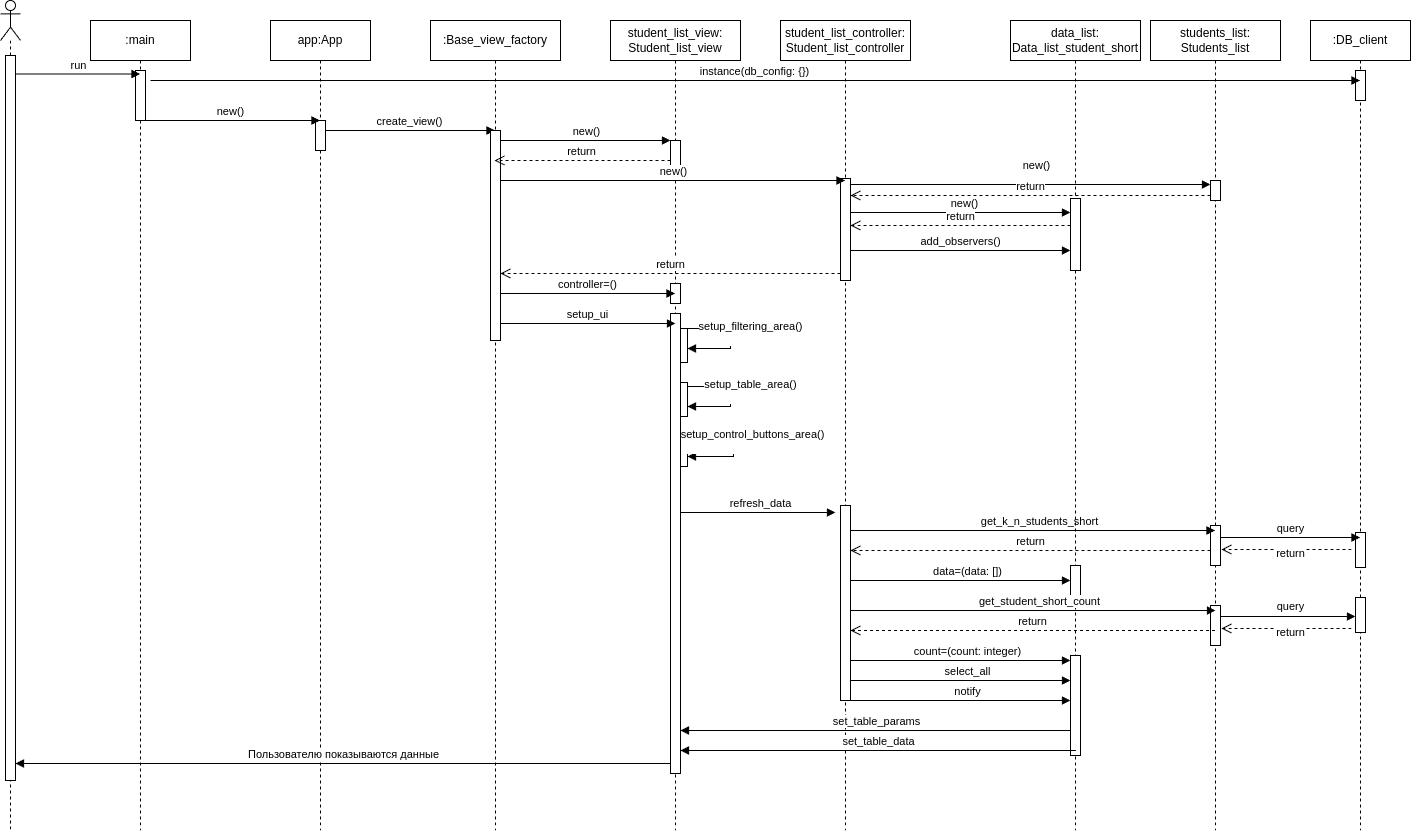

The diagram above was exported from draw.io. Its source (the exported page's mxGraphModel, read from the mxfile embedded in the PNG):
<mxGraphModel dx="2049" dy="1126" grid="1" gridSize="10" guides="1" tooltips="1" connect="1" arrows="1" fold="1" page="1" pageScale="1" pageWidth="850" pageHeight="1100" math="0" shadow="0">
  <root>
    <mxCell id="0" />
    <mxCell id="1" parent="0" />
    <mxCell id="2" value=":main" style="shape=umlLifeline;perimeter=lifelinePerimeter;whiteSpace=wrap;html=1;container=1;dropTarget=0;collapsible=0;recursiveResize=0;outlineConnect=0;portConstraint=eastwest;newEdgeStyle={&quot;curved&quot;:0,&quot;rounded&quot;:0};" vertex="1" parent="1">
      <mxGeometry x="110" y="500" width="100" height="810" as="geometry" />
    </mxCell>
    <mxCell id="3" value="" style="html=1;points=[[0,0,0,0,5],[0,1,0,0,-5],[1,0,0,0,5],[1,1,0,0,-5]];perimeter=orthogonalPerimeter;outlineConnect=0;targetShapes=umlLifeline;portConstraint=eastwest;newEdgeStyle={&quot;curved&quot;:0,&quot;rounded&quot;:0};" vertex="1" parent="2">
      <mxGeometry x="45" y="50" width="10" height="50" as="geometry" />
    </mxCell>
    <mxCell id="4" value=":DB_client" style="shape=umlLifeline;perimeter=lifelinePerimeter;whiteSpace=wrap;html=1;container=1;dropTarget=0;collapsible=0;recursiveResize=0;outlineConnect=0;portConstraint=eastwest;newEdgeStyle={&quot;curved&quot;:0,&quot;rounded&quot;:0};" vertex="1" parent="1">
      <mxGeometry x="1330" y="500" width="100" height="810" as="geometry" />
    </mxCell>
    <mxCell id="5" value="" style="html=1;points=[[0,0,0,0,5],[0,1,0,0,-5],[1,0,0,0,5],[1,1,0,0,-5]];perimeter=orthogonalPerimeter;outlineConnect=0;targetShapes=umlLifeline;portConstraint=eastwest;newEdgeStyle={&quot;curved&quot;:0,&quot;rounded&quot;:0};" vertex="1" parent="4">
      <mxGeometry x="45" y="50" width="10" height="30" as="geometry" />
    </mxCell>
    <mxCell id="6" value="" style="html=1;points=[[0,0,0,0,5],[0,1,0,0,-5],[1,0,0,0,5],[1,1,0,0,-5]];perimeter=orthogonalPerimeter;outlineConnect=0;targetShapes=umlLifeline;portConstraint=eastwest;newEdgeStyle={&quot;curved&quot;:0,&quot;rounded&quot;:0};" vertex="1" parent="4">
      <mxGeometry x="45" y="512" width="10" height="35" as="geometry" />
    </mxCell>
    <mxCell id="7" value="instance(db_config: {})" style="html=1;verticalAlign=bottom;endArrow=block;curved=0;rounded=0;" edge="1" target="4" parent="1">
      <mxGeometry width="80" relative="1" as="geometry">
        <mxPoint x="170" y="560" as="sourcePoint" />
        <mxPoint x="250" y="560" as="targetPoint" />
      </mxGeometry>
    </mxCell>
    <mxCell id="8" value="app:App" style="shape=umlLifeline;perimeter=lifelinePerimeter;whiteSpace=wrap;html=1;container=1;dropTarget=0;collapsible=0;recursiveResize=0;outlineConnect=0;portConstraint=eastwest;newEdgeStyle={&quot;curved&quot;:0,&quot;rounded&quot;:0};" vertex="1" parent="1">
      <mxGeometry x="290" y="500" width="100" height="810" as="geometry" />
    </mxCell>
    <mxCell id="9" value="" style="html=1;points=[[0,0,0,0,5],[0,1,0,0,-5],[1,0,0,0,5],[1,1,0,0,-5]];perimeter=orthogonalPerimeter;outlineConnect=0;targetShapes=umlLifeline;portConstraint=eastwest;newEdgeStyle={&quot;curved&quot;:0,&quot;rounded&quot;:0};" vertex="1" parent="8">
      <mxGeometry x="45" y="100" width="10" height="30" as="geometry" />
    </mxCell>
    <mxCell id="10" value="new()" style="html=1;verticalAlign=bottom;endArrow=block;curved=0;rounded=0;" edge="1" parent="1">
      <mxGeometry x="0.0028" width="80" relative="1" as="geometry">
        <mxPoint x="160" y="600" as="sourcePoint" />
        <mxPoint x="339.5" y="600" as="targetPoint" />
        <mxPoint as="offset" />
      </mxGeometry>
    </mxCell>
    <mxCell id="11" value="student_list_view:&lt;br&gt;Student_list_view" style="shape=umlLifeline;perimeter=lifelinePerimeter;whiteSpace=wrap;html=1;container=1;dropTarget=0;collapsible=0;recursiveResize=0;outlineConnect=0;portConstraint=eastwest;newEdgeStyle={&quot;curved&quot;:0,&quot;rounded&quot;:0};" vertex="1" parent="1">
      <mxGeometry x="630" y="500" width="130" height="810" as="geometry" />
    </mxCell>
    <mxCell id="12" value="" style="html=1;points=[[0,0,0,0,5],[0,1,0,0,-5],[1,0,0,0,5],[1,1,0,0,-5]];perimeter=orthogonalPerimeter;outlineConnect=0;targetShapes=umlLifeline;portConstraint=eastwest;newEdgeStyle={&quot;curved&quot;:0,&quot;rounded&quot;:0};" vertex="1" parent="11">
      <mxGeometry x="60" y="120" width="10" height="30" as="geometry" />
    </mxCell>
    <mxCell id="13" value="" style="html=1;points=[[0,0,0,0,5],[0,1,0,0,-5],[1,0,0,0,5],[1,1,0,0,-5]];perimeter=orthogonalPerimeter;outlineConnect=0;targetShapes=umlLifeline;portConstraint=eastwest;newEdgeStyle={&quot;curved&quot;:0,&quot;rounded&quot;:0};" vertex="1" parent="11">
      <mxGeometry x="67" y="308" width="10" height="34" as="geometry" />
    </mxCell>
    <mxCell id="14" value="" style="html=1;points=[[0,0,0,0,5],[0,1,0,0,-5],[1,0,0,0,5],[1,1,0,0,-5]];perimeter=orthogonalPerimeter;outlineConnect=0;targetShapes=umlLifeline;portConstraint=eastwest;newEdgeStyle={&quot;curved&quot;:0,&quot;rounded&quot;:0};" vertex="1" parent="11">
      <mxGeometry x="67" y="362" width="10" height="34" as="geometry" />
    </mxCell>
    <mxCell id="15" value="setup_table_area()&lt;div&gt;&lt;br&gt;&lt;/div&gt;" style="html=1;verticalAlign=bottom;endArrow=block;curved=0;rounded=0;" edge="1" parent="11" target="14">
      <mxGeometry x="0.1887" y="-20" width="80" relative="1" as="geometry">
        <mxPoint x="77" y="366" as="sourcePoint" />
        <mxPoint x="157" y="366" as="targetPoint" />
        <Array as="points">
          <mxPoint x="120" y="366" />
          <mxPoint x="120" y="386" />
        </Array>
        <mxPoint x="20" y="20" as="offset" />
      </mxGeometry>
    </mxCell>
    <mxCell id="16" value="" style="html=1;points=[[0,0,0,0,5],[0,1,0,0,-5],[1,0,0,0,5],[1,1,0,0,-5]];perimeter=orthogonalPerimeter;outlineConnect=0;targetShapes=umlLifeline;portConstraint=eastwest;newEdgeStyle={&quot;curved&quot;:0,&quot;rounded&quot;:0};" vertex="1" parent="11">
      <mxGeometry x="67" y="412" width="10" height="34" as="geometry" />
    </mxCell>
    <mxCell id="17" value="setup_control_buttons_area()&lt;div&gt;&lt;br&gt;&lt;/div&gt;" style="html=1;verticalAlign=bottom;endArrow=block;curved=0;rounded=0;" edge="1" parent="11" target="16">
      <mxGeometry x="0.1887" y="-20" width="80" relative="1" as="geometry">
        <mxPoint x="80" y="416" as="sourcePoint" />
        <mxPoint x="160" y="416" as="targetPoint" />
        <Array as="points">
          <mxPoint x="123" y="416" />
          <mxPoint x="123" y="436" />
        </Array>
        <mxPoint x="20" y="20" as="offset" />
      </mxGeometry>
    </mxCell>
    <mxCell id="18" value="" style="html=1;points=[[0,0,0,0,5],[0,1,0,0,-5],[1,0,0,0,5],[1,1,0,0,-5]];perimeter=orthogonalPerimeter;outlineConnect=0;targetShapes=umlLifeline;portConstraint=eastwest;newEdgeStyle={&quot;curved&quot;:0,&quot;rounded&quot;:0};" vertex="1" parent="11">
      <mxGeometry x="60" y="263" width="10" height="20" as="geometry" />
    </mxCell>
    <mxCell id="19" value="" style="html=1;points=[[0,0,0,0,5],[0,1,0,0,-5],[1,0,0,0,5],[1,1,0,0,-5]];perimeter=orthogonalPerimeter;outlineConnect=0;targetShapes=umlLifeline;portConstraint=eastwest;newEdgeStyle={&quot;curved&quot;:0,&quot;rounded&quot;:0};" vertex="1" parent="11">
      <mxGeometry x="60" y="293" width="10" height="460" as="geometry" />
    </mxCell>
    <mxCell id="20" value="student_list_controller:&lt;br&gt;Student_list_controller" style="shape=umlLifeline;perimeter=lifelinePerimeter;whiteSpace=wrap;html=1;container=1;dropTarget=0;collapsible=0;recursiveResize=0;outlineConnect=0;portConstraint=eastwest;newEdgeStyle={&quot;curved&quot;:0,&quot;rounded&quot;:0};" vertex="1" parent="1">
      <mxGeometry x="800" y="500" width="130" height="810" as="geometry" />
    </mxCell>
    <mxCell id="21" value="" style="html=1;points=[[0,0,0,0,5],[0,1,0,0,-5],[1,0,0,0,5],[1,1,0,0,-5]];perimeter=orthogonalPerimeter;outlineConnect=0;targetShapes=umlLifeline;portConstraint=eastwest;newEdgeStyle={&quot;curved&quot;:0,&quot;rounded&quot;:0};" vertex="1" parent="20">
      <mxGeometry x="60" y="485" width="10" height="195" as="geometry" />
    </mxCell>
    <mxCell id="22" value="" style="html=1;points=[[0,0,0,0,5],[0,1,0,0,-5],[1,0,0,0,5],[1,1,0,0,-5]];perimeter=orthogonalPerimeter;outlineConnect=0;targetShapes=umlLifeline;portConstraint=eastwest;newEdgeStyle={&quot;curved&quot;:0,&quot;rounded&quot;:0};" vertex="1" parent="20">
      <mxGeometry x="60" y="158" width="10" height="102" as="geometry" />
    </mxCell>
    <mxCell id="23" value="create_view()" style="html=1;verticalAlign=bottom;endArrow=block;curved=0;rounded=0;" edge="1" target="58" parent="1">
      <mxGeometry x="0.0028" width="80" relative="1" as="geometry">
        <mxPoint x="345" y="610" as="sourcePoint" />
        <mxPoint x="475" y="610" as="targetPoint" />
        <mxPoint as="offset" />
      </mxGeometry>
    </mxCell>
    <mxCell id="24" value="refresh_data" style="html=1;verticalAlign=bottom;endArrow=block;curved=0;rounded=0;" edge="1" parent="1">
      <mxGeometry x="0.0323" width="80" relative="1" as="geometry">
        <mxPoint x="700" y="992" as="sourcePoint" />
        <mxPoint x="855" y="992" as="targetPoint" />
        <mxPoint as="offset" />
      </mxGeometry>
    </mxCell>
    <mxCell id="25" value="students_list:&lt;br&gt;Students_list" style="shape=umlLifeline;perimeter=lifelinePerimeter;whiteSpace=wrap;html=1;container=1;dropTarget=0;collapsible=0;recursiveResize=0;outlineConnect=0;portConstraint=eastwest;newEdgeStyle={&quot;curved&quot;:0,&quot;rounded&quot;:0};" vertex="1" parent="1">
      <mxGeometry x="1170" y="500" width="130" height="810" as="geometry" />
    </mxCell>
    <mxCell id="26" value="" style="html=1;points=[[0,0,0,0,5],[0,1,0,0,-5],[1,0,0,0,5],[1,1,0,0,-5]];perimeter=orthogonalPerimeter;outlineConnect=0;targetShapes=umlLifeline;portConstraint=eastwest;newEdgeStyle={&quot;curved&quot;:0,&quot;rounded&quot;:0};" vertex="1" parent="25">
      <mxGeometry x="60" y="505" width="10" height="40" as="geometry" />
    </mxCell>
    <mxCell id="27" value="" style="html=1;points=[[0,0,0,0,5],[0,1,0,0,-5],[1,0,0,0,5],[1,1,0,0,-5]];perimeter=orthogonalPerimeter;outlineConnect=0;targetShapes=umlLifeline;portConstraint=eastwest;newEdgeStyle={&quot;curved&quot;:0,&quot;rounded&quot;:0};" vertex="1" parent="25">
      <mxGeometry x="60" y="160" width="10" height="20" as="geometry" />
    </mxCell>
    <mxCell id="28" value="" style="html=1;points=[[0,0,0,0,5],[0,1,0,0,-5],[1,0,0,0,5],[1,1,0,0,-5]];perimeter=orthogonalPerimeter;outlineConnect=0;targetShapes=umlLifeline;portConstraint=eastwest;newEdgeStyle={&quot;curved&quot;:0,&quot;rounded&quot;:0};" vertex="1" parent="25">
      <mxGeometry x="60" y="585" width="10" height="40" as="geometry" />
    </mxCell>
    <mxCell id="29" value="new()" style="html=1;verticalAlign=bottom;endArrow=block;curved=0;rounded=0;" edge="1" parent="1">
      <mxGeometry x="0.0356" y="10" width="80" relative="1" as="geometry">
        <mxPoint x="870" y="664" as="sourcePoint" />
        <mxPoint x="1230" y="664" as="targetPoint" />
        <mxPoint as="offset" />
      </mxGeometry>
    </mxCell>
    <mxCell id="30" value="get_k_n_students_short" style="html=1;verticalAlign=bottom;endArrow=block;curved=0;rounded=0;" edge="1" parent="1">
      <mxGeometry x="0.0323" width="80" relative="1" as="geometry">
        <mxPoint x="870" y="1010" as="sourcePoint" />
        <mxPoint x="1234.5" y="1009.9999999999998" as="targetPoint" />
        <mxPoint as="offset" />
      </mxGeometry>
    </mxCell>
    <mxCell id="31" value="data_list:&lt;br&gt;Data_list_student_short" style="shape=umlLifeline;perimeter=lifelinePerimeter;whiteSpace=wrap;html=1;container=1;dropTarget=0;collapsible=0;recursiveResize=0;outlineConnect=0;portConstraint=eastwest;newEdgeStyle={&quot;curved&quot;:0,&quot;rounded&quot;:0};" vertex="1" parent="1">
      <mxGeometry x="1030" y="500" width="130" height="810" as="geometry" />
    </mxCell>
    <mxCell id="32" value="" style="html=1;points=[[0,0,0,0,5],[0,1,0,0,-5],[1,0,0,0,5],[1,1,0,0,-5]];perimeter=orthogonalPerimeter;outlineConnect=0;targetShapes=umlLifeline;portConstraint=eastwest;newEdgeStyle={&quot;curved&quot;:0,&quot;rounded&quot;:0};" vertex="1" parent="31">
      <mxGeometry x="60" y="545" width="10" height="30" as="geometry" />
    </mxCell>
    <mxCell id="33" value="" style="html=1;points=[[0,0,0,0,5],[0,1,0,0,-5],[1,0,0,0,5],[1,1,0,0,-5]];perimeter=orthogonalPerimeter;outlineConnect=0;targetShapes=umlLifeline;portConstraint=eastwest;newEdgeStyle={&quot;curved&quot;:0,&quot;rounded&quot;:0};" vertex="1" parent="31">
      <mxGeometry x="60" y="178" width="10" height="72" as="geometry" />
    </mxCell>
    <mxCell id="34" value="" style="html=1;points=[[0,0,0,0,5],[0,1,0,0,-5],[1,0,0,0,5],[1,1,0,0,-5]];perimeter=orthogonalPerimeter;outlineConnect=0;targetShapes=umlLifeline;portConstraint=eastwest;newEdgeStyle={&quot;curved&quot;:0,&quot;rounded&quot;:0};" vertex="1" parent="31">
      <mxGeometry x="60" y="635" width="10" height="100" as="geometry" />
    </mxCell>
    <mxCell id="35" value="return" style="html=1;verticalAlign=bottom;endArrow=open;dashed=1;endSize=8;curved=0;rounded=0;" edge="1" parent="1">
      <mxGeometry relative="1" as="geometry">
        <mxPoint x="1230" y="1030" as="sourcePoint" />
        <mxPoint x="870" y="1030" as="targetPoint" />
      </mxGeometry>
    </mxCell>
    <mxCell id="36" value="data=(data: [])" style="html=1;verticalAlign=bottom;endArrow=block;curved=0;rounded=0;" edge="1" target="32" parent="1">
      <mxGeometry x="0.0667" width="80" relative="1" as="geometry">
        <mxPoint x="870" y="1060" as="sourcePoint" />
        <mxPoint x="1235" y="1060" as="targetPoint" />
        <mxPoint as="offset" />
      </mxGeometry>
    </mxCell>
    <mxCell id="37" value="get_student_short_count" style="html=1;verticalAlign=bottom;endArrow=block;curved=0;rounded=0;" edge="1" source="21" parent="1">
      <mxGeometry x="0.0323" width="80" relative="1" as="geometry">
        <mxPoint x="860" y="1090" as="sourcePoint" />
        <mxPoint x="1235" y="1090" as="targetPoint" />
        <mxPoint as="offset" />
      </mxGeometry>
    </mxCell>
    <mxCell id="38" value="return" style="html=1;verticalAlign=bottom;endArrow=open;dashed=1;endSize=8;curved=0;rounded=0;" edge="1" parent="1">
      <mxGeometry relative="1" as="geometry">
        <mxPoint x="1234.5" y="1110" as="sourcePoint" />
        <mxPoint x="870" y="1110" as="targetPoint" />
        <Array as="points">
          <mxPoint x="1070" y="1110" />
        </Array>
      </mxGeometry>
    </mxCell>
    <mxCell id="39" value="count=(count: integer)" style="html=1;verticalAlign=bottom;endArrow=block;curved=0;rounded=0;" edge="1" parent="1">
      <mxGeometry x="0.0667" width="80" relative="1" as="geometry">
        <mxPoint x="870" y="1140" as="sourcePoint" />
        <mxPoint x="1090" y="1140" as="targetPoint" />
        <mxPoint as="offset" />
      </mxGeometry>
    </mxCell>
    <mxCell id="40" value="select_all" style="html=1;verticalAlign=bottom;endArrow=block;curved=0;rounded=0;" edge="1" source="21" parent="1">
      <mxGeometry x="0.0667" width="80" relative="1" as="geometry">
        <mxPoint x="860" y="1160" as="sourcePoint" />
        <mxPoint x="1090" y="1160" as="targetPoint" />
        <mxPoint as="offset" />
      </mxGeometry>
    </mxCell>
    <mxCell id="41" value="notify" style="html=1;verticalAlign=bottom;endArrow=block;curved=0;rounded=0;" edge="1" source="21" parent="1">
      <mxGeometry x="0.0667" width="80" relative="1" as="geometry">
        <mxPoint x="860" y="1180" as="sourcePoint" />
        <mxPoint x="1090" y="1180" as="targetPoint" />
        <mxPoint as="offset" />
      </mxGeometry>
    </mxCell>
    <mxCell id="42" value="set_table_params" style="html=1;verticalAlign=bottom;endArrow=block;curved=0;rounded=0;" edge="1" target="19" parent="1">
      <mxGeometry width="80" relative="1" as="geometry">
        <mxPoint x="1090" y="1210" as="sourcePoint" />
        <mxPoint x="694.6304347826087" y="1210" as="targetPoint" />
      </mxGeometry>
    </mxCell>
    <mxCell id="43" value="set_table_data" style="html=1;verticalAlign=bottom;endArrow=block;curved=0;rounded=0;" edge="1" parent="1">
      <mxGeometry width="80" relative="1" as="geometry">
        <mxPoint x="1095.37" y="1230" as="sourcePoint" />
        <mxPoint x="700.0004347826087" y="1230" as="targetPoint" />
      </mxGeometry>
    </mxCell>
    <mxCell id="44" value="query" style="html=1;verticalAlign=bottom;endArrow=block;curved=0;rounded=0;" edge="1" parent="1">
      <mxGeometry width="80" relative="1" as="geometry">
        <mxPoint x="1240" y="1017" as="sourcePoint" />
        <mxPoint x="1379.5" y="1016.9999999999998" as="targetPoint" />
      </mxGeometry>
    </mxCell>
    <mxCell id="45" value="return" style="html=1;verticalAlign=bottom;endArrow=open;dashed=1;endSize=8;curved=0;rounded=0;" edge="1" parent="1">
      <mxGeometry x="-0.0615" y="13" relative="1" as="geometry">
        <mxPoint x="1371" y="1029" as="sourcePoint" />
        <mxPoint x="1241" y="1029" as="targetPoint" />
        <mxPoint as="offset" />
      </mxGeometry>
    </mxCell>
    <mxCell id="46" value="query" style="html=1;verticalAlign=bottom;endArrow=block;curved=0;rounded=0;" edge="1" source="56" parent="1">
      <mxGeometry x="1" y="70" width="80" relative="1" as="geometry">
        <mxPoint x="1240" y="1096" as="sourcePoint" />
        <mxPoint x="1380" y="1096" as="targetPoint" />
        <mxPoint y="-1" as="offset" />
      </mxGeometry>
    </mxCell>
    <mxCell id="47" value="return" style="html=1;verticalAlign=bottom;endArrow=open;dashed=1;endSize=8;curved=0;rounded=0;" edge="1" parent="1">
      <mxGeometry x="-0.0615" y="13" relative="1" as="geometry">
        <mxPoint x="1371" y="1108" as="sourcePoint" />
        <mxPoint x="1241" y="1108" as="targetPoint" />
        <mxPoint as="offset" />
      </mxGeometry>
    </mxCell>
    <mxCell id="48" value="" style="shape=umlLifeline;perimeter=lifelinePerimeter;whiteSpace=wrap;html=1;container=1;dropTarget=0;collapsible=0;recursiveResize=0;outlineConnect=0;portConstraint=eastwest;newEdgeStyle={&quot;curved&quot;:0,&quot;rounded&quot;:0};participant=umlActor;" vertex="1" parent="1">
      <mxGeometry x="20" y="480" width="20" height="830" as="geometry" />
    </mxCell>
    <mxCell id="49" value="" style="html=1;points=[[0,0,0,0,5],[0,1,0,0,-5],[1,0,0,0,5],[1,1,0,0,-5]];perimeter=orthogonalPerimeter;outlineConnect=0;targetShapes=umlLifeline;portConstraint=eastwest;newEdgeStyle={&quot;curved&quot;:0,&quot;rounded&quot;:0};" vertex="1" parent="48">
      <mxGeometry x="5" y="55" width="10" height="725" as="geometry" />
    </mxCell>
    <mxCell id="50" value="run" style="html=1;verticalAlign=bottom;endArrow=block;curved=0;rounded=0;" edge="1" parent="1">
      <mxGeometry width="80" relative="1" as="geometry">
        <mxPoint x="35" y="553.5" as="sourcePoint" />
        <mxPoint x="159.50000000000023" y="553.5" as="targetPoint" />
      </mxGeometry>
    </mxCell>
    <mxCell id="51" value="setup_filtering_area()&lt;div&gt;&lt;br&gt;&lt;/div&gt;" style="html=1;verticalAlign=bottom;endArrow=block;curved=0;rounded=0;" edge="1" parent="1">
      <mxGeometry x="0.1887" y="-20" width="80" relative="1" as="geometry">
        <mxPoint x="707" y="808" as="sourcePoint" />
        <mxPoint x="707" y="828" as="targetPoint" />
        <Array as="points">
          <mxPoint x="750" y="808" />
          <mxPoint x="750" y="828" />
        </Array>
        <mxPoint x="20" y="20" as="offset" />
      </mxGeometry>
    </mxCell>
    <mxCell id="52" value="return" style="html=1;verticalAlign=bottom;endArrow=open;dashed=1;endSize=8;curved=0;rounded=0;" edge="1" parent="1">
      <mxGeometry relative="1" as="geometry">
        <mxPoint x="1230" y="675" as="sourcePoint" />
        <mxPoint x="870" y="675" as="targetPoint" />
      </mxGeometry>
    </mxCell>
    <mxCell id="53" value="new()" style="html=1;verticalAlign=bottom;endArrow=block;curved=0;rounded=0;" edge="1" parent="1">
      <mxGeometry x="0.0435" width="80" relative="1" as="geometry">
        <mxPoint x="870" y="692" as="sourcePoint" />
        <mxPoint x="1090" y="692" as="targetPoint" />
        <mxPoint as="offset" />
      </mxGeometry>
    </mxCell>
    <mxCell id="54" value="return" style="html=1;verticalAlign=bottom;endArrow=open;dashed=1;endSize=8;curved=0;rounded=0;" edge="1" parent="1">
      <mxGeometry relative="1" as="geometry">
        <mxPoint x="1090" y="705" as="sourcePoint" />
        <mxPoint x="870" y="705" as="targetPoint" />
      </mxGeometry>
    </mxCell>
    <mxCell id="55" value="" style="html=1;verticalAlign=bottom;endArrow=block;curved=0;rounded=0;" edge="1" target="56" parent="1">
      <mxGeometry width="80" relative="1" as="geometry">
        <mxPoint x="1240" y="1096" as="sourcePoint" />
        <mxPoint x="1380" y="1096" as="targetPoint" />
      </mxGeometry>
    </mxCell>
    <mxCell id="56" value="" style="html=1;points=[[0,0,0,0,5],[0,1,0,0,-5],[1,0,0,0,5],[1,1,0,0,-5]];perimeter=orthogonalPerimeter;outlineConnect=0;targetShapes=umlLifeline;portConstraint=eastwest;newEdgeStyle={&quot;curved&quot;:0,&quot;rounded&quot;:0};" vertex="1" parent="1">
      <mxGeometry x="1375" y="1077" width="10" height="35" as="geometry" />
    </mxCell>
    <mxCell id="57" value="Пользователю показываются данные" style="html=1;verticalAlign=bottom;endArrow=block;curved=0;rounded=0;" edge="1" parent="1">
      <mxGeometry width="80" relative="1" as="geometry">
        <mxPoint x="690.0699999999999" y="1243" as="sourcePoint" />
        <mxPoint x="35" y="1243" as="targetPoint" />
      </mxGeometry>
    </mxCell>
    <mxCell id="58" value=":Base_view_factory" style="shape=umlLifeline;perimeter=lifelinePerimeter;whiteSpace=wrap;html=1;container=1;dropTarget=0;collapsible=0;recursiveResize=0;outlineConnect=0;portConstraint=eastwest;newEdgeStyle={&quot;curved&quot;:0,&quot;rounded&quot;:0};" vertex="1" parent="1">
      <mxGeometry x="450" y="500" width="130" height="810" as="geometry" />
    </mxCell>
    <mxCell id="59" value="" style="html=1;points=[[0,0,0,0,5],[0,1,0,0,-5],[1,0,0,0,5],[1,1,0,0,-5]];perimeter=orthogonalPerimeter;outlineConnect=0;targetShapes=umlLifeline;portConstraint=eastwest;newEdgeStyle={&quot;curved&quot;:0,&quot;rounded&quot;:0};" vertex="1" parent="58">
      <mxGeometry x="60" y="110" width="10" height="210" as="geometry" />
    </mxCell>
    <mxCell id="60" value="new()" style="html=1;verticalAlign=bottom;endArrow=block;curved=0;rounded=0;" edge="1" parent="1">
      <mxGeometry x="0.0028" width="80" relative="1" as="geometry">
        <mxPoint x="520" y="620" as="sourcePoint" />
        <mxPoint x="690" y="620" as="targetPoint" />
        <mxPoint as="offset" />
      </mxGeometry>
    </mxCell>
    <mxCell id="61" value="return" style="html=1;verticalAlign=bottom;endArrow=open;dashed=1;endSize=8;curved=0;rounded=0;" edge="1" target="58" parent="1">
      <mxGeometry relative="1" as="geometry">
        <mxPoint x="690" y="640" as="sourcePoint" />
        <mxPoint x="610" y="640" as="targetPoint" />
      </mxGeometry>
    </mxCell>
    <mxCell id="62" value="new()" style="html=1;verticalAlign=bottom;endArrow=block;curved=0;rounded=0;" edge="1" target="20" parent="1">
      <mxGeometry x="0.0028" width="80" relative="1" as="geometry">
        <mxPoint x="520" y="660" as="sourcePoint" />
        <mxPoint x="690" y="660" as="targetPoint" />
        <mxPoint as="offset" />
      </mxGeometry>
    </mxCell>
    <mxCell id="63" value="return" style="html=1;verticalAlign=bottom;endArrow=open;dashed=1;endSize=8;curved=0;rounded=0;" edge="1" parent="1">
      <mxGeometry relative="1" as="geometry">
        <mxPoint x="860" y="753" as="sourcePoint" />
        <mxPoint x="520" y="753" as="targetPoint" />
      </mxGeometry>
    </mxCell>
    <mxCell id="64" value="controller=()" style="html=1;verticalAlign=bottom;endArrow=block;curved=0;rounded=0;" edge="1" parent="1">
      <mxGeometry width="80" relative="1" as="geometry">
        <mxPoint x="520" y="773" as="sourcePoint" />
        <mxPoint x="694.5000000000005" y="772.9999999999998" as="targetPoint" />
      </mxGeometry>
    </mxCell>
    <mxCell id="65" value="setup_ui" style="html=1;verticalAlign=bottom;endArrow=block;curved=0;rounded=0;" edge="1" parent="1">
      <mxGeometry width="80" relative="1" as="geometry">
        <mxPoint x="520" y="803" as="sourcePoint" />
        <mxPoint x="695" y="803" as="targetPoint" />
      </mxGeometry>
    </mxCell>
    <mxCell id="66" value="add_observers()" style="html=1;verticalAlign=bottom;endArrow=block;curved=0;rounded=0;" edge="1" target="33" parent="1">
      <mxGeometry width="80" relative="1" as="geometry">
        <mxPoint x="870" y="730" as="sourcePoint" />
        <mxPoint x="950" y="730" as="targetPoint" />
      </mxGeometry>
    </mxCell>
  </root>
</mxGraphModel>